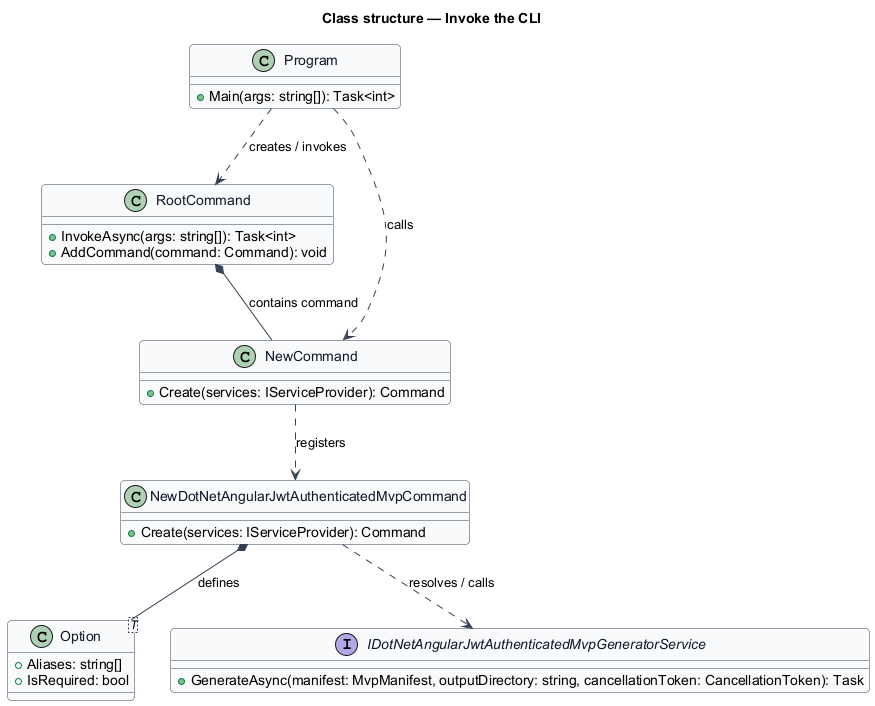

The diagram above was rendered by PlantUML. Its source (embedded in the PNG):
@startuml
skinparam backgroundColor #FFFFFF
skinparam shadowing false
skinparam roundcorner 8
skinparam defaultFontName Arial
skinparam ArrowColor #344054
skinparam class {
  BorderColor #344054
  FontColor #101828
  BackgroundColor #F9FAFB
}
title Class structure — Invoke the CLI

class Program {
  +Main(args: string[]): Task<int>
}
class RootCommand {
  +InvokeAsync(args: string[]): Task<int>
  +AddCommand(command: Command): void
}
class NewCommand {
  +Create(services: IServiceProvider): Command
}
class NewDotNetAngularJwtAuthenticatedMvpCommand {
  +Create(services: IServiceProvider): Command
}
class "Option<T>" as OptionT {
  +Aliases: string[]
  +IsRequired: bool
}
interface IDotNetAngularJwtAuthenticatedMvpGeneratorService {
  +GenerateAsync(manifest: MvpManifest, outputDirectory: string, cancellationToken: CancellationToken): Task
}

Program ..> RootCommand : creates / invokes
Program ..> NewCommand : calls
RootCommand *-- NewCommand : contains command
NewCommand ..> NewDotNetAngularJwtAuthenticatedMvpCommand : registers
NewDotNetAngularJwtAuthenticatedMvpCommand *-- OptionT : defines
NewDotNetAngularJwtAuthenticatedMvpCommand ..> IDotNetAngularJwtAuthenticatedMvpGeneratorService : resolves / calls
@enduml